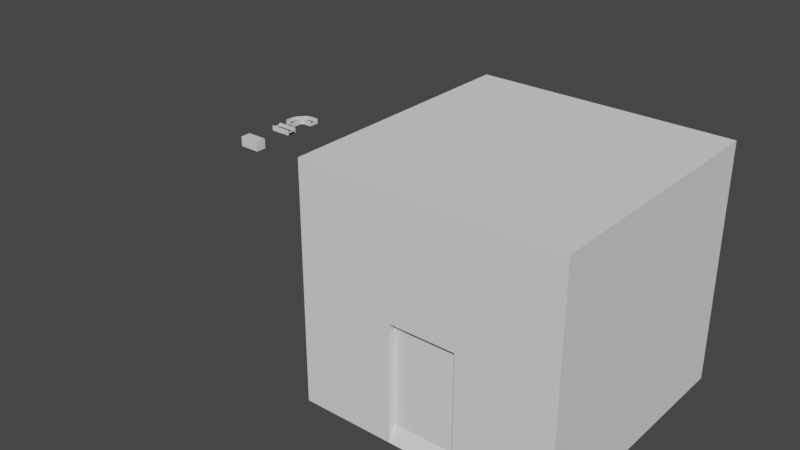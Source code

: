 # Source: ConveyerBelts.blend  (saved by Blender 2.82.7; exported with 4.5.12 LTS)
import bpy
from mathutils import Matrix  # noqa: F401  (used for matrix-valued properties, if any)

bpy.ops.wm.read_factory_settings(use_empty=True)
scene = bpy.context.scene
scene.name = 'Scene'

# ---- collections
col_collection = bpy.data.collections.new('Collection'); scene.collection.children.link(col_collection)

# ---- materials (node trees are filled in below, after node groups)
mat_material = bpy.data.materials.new('Material')
mat_material.alpha_threshold = 0.0
mat_material.use_transparent_shadow = False
mat_material.line_color = (0.0, 0.0, 0.0, 1.0)
mat_material_001 = bpy.data.materials.new('Material.001')
mat_material_001.alpha_threshold = 0.0
mat_material_001.use_transparent_shadow = False
mat_material_001.line_color = (0.0, 0.0, 0.0, 1.0)
mat_belt = bpy.data.materials.new('Belt')
mat_belt.use_transparent_shadow = False
mat_belt.diffuse_color = (0.003347, 0.003347, 0.003347, 1.0)

# ---- material node trees
mat_material.use_nodes = True; mat_material.node_tree.nodes.clear()
_N = mat_material.node_tree.nodes; _L = mat_material.node_tree.links
n0 = _N.new('ShaderNodeOutputMaterial'); n0.name = 'Material Output'; n0.location = (300, 300)
n1 = _N.new('ShaderNodeBsdfPrincipled'); n1.name = 'Principled BSDF'; n1.location = (10, 300)
n1.distribution = 'GGX'
n1.subsurface_method = 'BURLEY'
n1.inputs[2].default_value = 0.4
n1.inputs[3].default_value = 1.45
n1.inputs[27].default_value = (0.0, 0.0, 0.0, 1.0)
n1.inputs[28].default_value = 1.0
_L.new(n1.outputs[0], n0.inputs[0])
n0.is_active_output = True
mat_material_001.use_nodes = True; mat_material_001.node_tree.nodes.clear()
_N = mat_material_001.node_tree.nodes; _L = mat_material_001.node_tree.links
n0 = _N.new('ShaderNodeOutputMaterial'); n0.name = 'Material Output'; n0.location = (300, 300)
n1 = _N.new('ShaderNodeBsdfPrincipled'); n1.name = 'Principled BSDF'; n1.location = (10, 300)
n1.distribution = 'GGX'
n1.subsurface_method = 'BURLEY'
n1.inputs[2].default_value = 0.4
n1.inputs[3].default_value = 1.45
n1.inputs[27].default_value = (0.0, 0.0, 0.0, 1.0)
n1.inputs[28].default_value = 1.0
_L.new(n1.outputs[0], n0.inputs[0])
n0.is_active_output = True
mat_belt.use_nodes = True; mat_belt.node_tree.nodes.clear()
_N = mat_belt.node_tree.nodes; _L = mat_belt.node_tree.links
n0 = _N.new('ShaderNodeOutputMaterial'); n0.name = 'Material Output'; n0.location = (300, 300)
n1 = _N.new('ShaderNodeBsdfPrincipled'); n1.name = 'Principled BSDF'; n1.location = (10, 300)
n1.distribution = 'GGX'
n1.subsurface_method = 'BURLEY'
n1.inputs[0].default_value = (0.003347, 0.003347, 0.003347, 1.0)
n1.inputs[3].default_value = 1.45
n1.inputs[27].default_value = (0.0, 0.0, 0.0, 1.0)
n1.inputs[28].default_value = 1.0
_L.new(n1.outputs[0], n0.inputs[0])
n0.is_active_output = True

# ---- world
world_world = bpy.data.worlds.new('World'); scene.world = world_world
world_world.use_nodes = True; world_world.node_tree.nodes.clear()
_N = world_world.node_tree.nodes; _L = world_world.node_tree.links
n0 = _N.new('ShaderNodeOutputWorld'); n0.name = 'World Output'; n0.location = (300, 300)
n1 = _N.new('ShaderNodeBackground'); n1.name = 'Background'; n1.location = (10, 300)
n1.inputs[0].default_value = (0.05088, 0.05088, 0.05088, 1.0)
_L.new(n1.outputs[0], n0.inputs[0])
n0.is_active_output = True
world_world.color = (0.05088, 0.05088, 0.05088)
world_world.use_sun_shadow = False
world_world.sun_shadow_jitter_overblur = 0.0

# ---- meshes
me_cube = bpy.data.meshes.new('Cube')
me_cube.from_pydata([(-2.384e-07, 0.0, 0.0), (1.0, 0.0, 0.0)], [(0, 1)], [])
_uv = me_cube.uv_layers.new(name='UVMap')
_uv.uv.foreach_set('vector', [])
me_cube.materials.append(mat_material)
me_cube.use_remesh_preserve_volume = False
me_cube.use_remesh_preserve_attributes = False
me_cube.use_mirror_vertex_groups = False
me_cube.update()
me_cube_001 = bpy.data.meshes.new('Cube.001')
me_cube_001.from_pydata([(-1.242, 0.621, -0.2715), (-1.242, -0.6211, -0.2715), (-1.242, -0.6211, 0.1403), (-1.242, 0.621, 0.1403), (1.242, 0.621, -0.2715), (1.242, -0.6211, -0.2715), (1.242, -0.6211, 0.1403), (1.242, 0.621, 0.1403), (-0.414, 0.621, -0.2715), (-0.414, -0.6211, -0.2715), (-0.414, -0.6211, 0.1403), (-0.414, 0.621, 0.1403), (0.414, 0.621, -0.2715), (0.414, -0.6211, -0.2715), (0.414, -0.6211, 0.1403), (0.414, 0.621, 0.1403), (-1.242, 0.4746, -0.2715), (-1.242, -0.473, -0.2715), (-1.242, -0.473, -0.05972), (-1.242, 0.4746, -0.05972), (1.242, 0.4746, -0.05972), (1.242, -0.473, -0.05972), (1.242, -0.473, -0.2715), (1.242, 0.4746, -0.2715), (-0.414, 0.4746, -0.2715), (-0.414, -0.473, -0.2715), (-0.414, -0.473, 0.1403), (-0.414, 0.4746, 0.1403), (0.414, 0.4746, -0.2715), (0.414, -0.473, -0.2715), (0.414, -0.473, 0.1403), (0.414, 0.4746, 0.1403), (-1.242, 0.4746, 0.3215), (-1.242, 0.621, 0.3215), (1.242, -0.473, 0.3215), (1.242, -0.6211, 0.3215), (-0.414, -0.6211, 0.3215), (-1.242, -0.6211, 0.3215), (-0.414, 0.4746, 0.3215), (-0.414, 0.621, 0.3215), (0.414, -0.6211, 0.3215), (0.414, 0.4746, 0.3215), (0.414, 0.621, 0.3215), (1.242, 0.621, 0.3215), (-1.242, -0.473, 0.3215), (1.242, 0.4746, 0.3215), (-0.414, -0.473, 0.3215), (0.414, -0.473, 0.3215), (-1.242, 0.4366, -0.2715), (-1.242, -0.4349, -0.2715), (-1.242, -0.4349, -0.05972), (-1.242, 0.4366, -0.05972), (1.242, 0.4366, -0.05972), (1.242, -0.4349, -0.05972), (1.242, -0.4349, -0.2715), (1.242, 0.4366, -0.2715), (-0.414, 0.4366, -0.2715), (-0.414, -0.4349, -0.2715), (-0.414, -0.4349, -0.05972), (-0.414, 0.4366, -0.05972), (0.414, 0.4366, -0.2715), (0.414, -0.4349, -0.2715), (0.414, -0.4349, -0.05972), (0.414, 0.4366, -0.05972), (-1.242, 0.4366, -0.04006), (-1.242, 0.4746, -0.04006), (1.242, -0.4349, -0.04006), (1.242, -0.473, -0.04006), (-0.414, 0.4366, -0.04006), (-0.414, 0.4746, -0.04006), (0.414, 0.4366, -0.04006), (0.414, 0.4746, -0.04006), (0.414, -0.473, -0.04006), (1.242, 0.4746, -0.04006), (-0.414, -0.473, -0.04006), (-1.242, -0.473, -0.04006), (-1.242, -0.4349, -0.04006), (1.242, 0.4366, -0.04006), (-0.414, -0.4349, -0.04006), (0.414, -0.4349, -0.04006)], [], [(17, 1, 2, 18), (21, 6, 5, 22), (25, 9, 1, 17), (9, 10, 2, 1), (7, 15, 42, 43), (11, 8, 0, 3), (29, 13, 9, 25), (13, 14, 10, 9), (2, 10, 36, 37), (15, 12, 8, 11), (22, 5, 13, 29), (5, 6, 14, 13), (27, 31, 41, 38), (7, 4, 12, 15), (14, 6, 35, 40), (20, 31, 71, 73), (4, 23, 28, 12), (54, 22, 29, 61), (30, 26, 46, 47), (59, 63, 70, 68), (12, 28, 24, 8), (61, 29, 25, 57), (3, 19, 32, 33), (18, 26, 74, 75), (8, 24, 16, 0), (57, 25, 17, 49), (7, 20, 23, 4), (53, 21, 22, 54), (0, 16, 19, 3), (49, 17, 18, 50), (38, 39, 33, 32), (41, 42, 39, 38), (45, 43, 42, 41), (35, 34, 47, 40), (40, 47, 46, 36), (36, 46, 44, 37), (6, 21, 34, 35), (10, 14, 40, 36), (11, 3, 33, 39), (21, 30, 47, 34), (15, 11, 39, 42), (26, 18, 44, 46), (18, 2, 37, 44), (31, 20, 45, 41), (19, 27, 38, 32), (20, 7, 43, 45), (16, 48, 51, 19), (48, 49, 50, 51), (20, 52, 55, 23), (52, 53, 54, 55), (24, 56, 48, 16), (56, 57, 49, 48), (52, 20, 73, 77), (58, 59, 51, 50), (28, 60, 56, 24), (60, 61, 57, 56), (62, 58, 78, 79), (62, 63, 59, 58), (23, 55, 60, 28), (55, 54, 61, 60), (30, 21, 67, 72), (53, 52, 63, 62), (77, 73, 71, 70), (70, 71, 69, 68), (68, 69, 65, 64), (74, 78, 76, 75), (72, 79, 78, 74), (67, 66, 79, 72), (27, 19, 65, 69), (19, 51, 64, 65), (58, 50, 76, 78), (21, 53, 66, 67), (53, 62, 79, 66), (26, 30, 72, 74), (51, 59, 68, 64), (63, 52, 77, 70), (31, 27, 69, 71), (50, 18, 75, 76)])
me_cube_001.polygons.foreach_set('material_index', [0, 0, 0, 0, 0, 0, 0, 0, 0, 0, 0, 0, 0, 0, 0, 0, 0, 0, 0, 0, 0, 0, 0, 0, 0, 0, 0, 0, 0, 0, 0, 0, 0, 0, 0, 0, 0, 0, 0, 0, 0, 0, 0, 0, 0, 0, 0, 0, 0, 0, 0, 0, 0, 1, 0, 0, 0, 1, 0, 0, 0, 1, 0, 0, 0, 0, 0, 0, 0, 0, 0, 0, 0, 0, 0, 0, 0, 0])
me_cube_001.materials.append(mat_material_001)
me_cube_001.materials.append(mat_belt)
me_cube_001.use_remesh_preserve_volume = False
me_cube_001.use_remesh_preserve_attributes = False
me_cube_001.use_mirror_vertex_groups = False
me_cube_001.update()
me_cube_002 = bpy.data.meshes.new('Cube.002')
me_cube_002.from_pydata([(0.0, 0.4738, -0.2059), (0.0, -0.4738, -0.2059), (0.0, -0.4738, 0.2059), (0.0, 0.4738, 0.2059)], [], [(0, 1, 2, 3)])
me_cube_002.materials.append(mat_material_001)
me_cube_002.use_remesh_preserve_volume = False
me_cube_002.use_remesh_preserve_attributes = False
me_cube_002.use_mirror_vertex_groups = False
me_cube_002.update()
me_cube_003 = bpy.data.meshes.new('Cube.003')
me_cube_003.from_pydata([(0.0, 0.4738, -0.2059), (0.0, -0.4738, -0.2059), (0.0, -0.4738, 0.2059), (0.0, 0.4738, 0.2059)], [], [(3, 2, 1, 0)])
me_cube_003.materials.append(mat_material_001)
me_cube_003.use_remesh_preserve_volume = False
me_cube_003.use_remesh_preserve_attributes = False
me_cube_003.use_mirror_vertex_groups = False
me_cube_003.update()
me_cube_008 = bpy.data.meshes.new('Cube.008')
me_cube_008.from_pydata([(-1.213, -1.405, -0.2737), (0.02917, -1.405, -0.2737), (0.02917, -1.405, 0.1381), (-1.213, -1.405, 0.1381), (1.402, 1.193, -0.2737), (1.402, -0.04936, -0.2737), (1.402, -0.04936, 0.1381), (1.402, 1.193, 0.1381), (-1.213, -0.5766, -0.2737), (0.02917, -0.5766, -0.2737), (0.02917, -0.5766, 0.1381), (-1.213, -0.5766, 0.1381), (0.5736, 1.193, -0.2737), (0.5736, -0.04936, -0.2737), (0.5736, -0.04936, 0.1381), (0.5736, 1.193, 0.1381), (-1.067, -1.405, -0.2737), (-0.119, -1.405, -0.2737), (-0.119, -1.405, -0.06193), (-1.067, -1.405, -0.06193), (1.402, 1.046, -0.06193), (1.402, 0.09877, -0.06193), (1.402, 0.09877, -0.2737), (1.402, 1.046, -0.2737), (-1.067, -0.5766, -0.2737), (-0.119, -0.5766, -0.2737), (-0.119, -0.5766, -0.06193), (-1.067, -0.5766, -0.06193), (0.5736, 1.046, -0.2737), (0.5736, 0.09877, -0.2737), (0.5736, 0.09877, -0.06193), (0.5736, 1.046, -0.06193), (-1.067, -1.405, 0.3192), (-1.213, -1.405, 0.3192), (1.402, 0.09877, 0.3192), (1.402, -0.04936, 0.3192), (0.02917, -0.5766, 0.3192), (0.02917, -1.405, 0.3192), (-1.067, -0.5766, 0.3192), (-1.213, -0.5766, 0.3192), (0.5736, -0.04936, 0.3192), (0.5736, 1.046, 0.3192), (0.5736, 1.193, 0.3192), (1.402, 1.193, 0.3192), (-0.119, -1.405, 0.3192), (1.402, 1.046, 0.3192), (-0.119, -0.5766, 0.3192), (0.5736, 0.09877, 0.3192), (-1.028, -1.405, -0.2737), (-0.157, -1.405, -0.2737), (-0.157, -1.405, -0.06193), (-1.028, -1.405, -0.06193), (1.402, 1.008, -0.06193), (1.402, 0.1368, -0.06193), (1.402, 0.1368, -0.2737), (1.402, 1.008, -0.2737), (-1.028, -0.5766, -0.2737), (-0.157, -0.5766, -0.2737), (-0.157, -0.5766, -0.06193), (-1.028, -0.5766, -0.06193), (0.5736, 1.008, -0.2737), (0.5736, 0.1368, -0.2737), (0.5736, 0.1368, -0.06193), (0.5736, 1.008, -0.06193), (-1.028, -1.405, -0.04227), (-1.067, -1.405, -0.04227), (1.402, 0.1368, -0.04227), (1.402, 0.09877, -0.04227), (-1.028, -0.5766, -0.04227), (-1.067, -0.5766, -0.04227), (0.5736, 1.008, -0.04227), (0.5736, 1.046, -0.04227), (0.5736, 0.09877, -0.04227), (1.402, 1.046, -0.04227), (-0.119, -0.5766, -0.04227), (-0.119, -1.405, -0.04227), (-0.157, -1.405, -0.04227), (1.402, 1.008, -0.04227), (-0.157, -0.5766, -0.04227), (0.5736, 0.1368, -0.04227), (-0.1651, 1.086, -0.2737), (0.3118, -0.04442, -0.2737), (0.3118, -0.04442, 0.1381), (-0.1651, 1.086, 0.1381), (0.255, 0.09035, 0.1381), (-0.1089, 0.9524, 0.1381), (-0.1089, 0.9524, -0.2737), (0.255, 0.09035, -0.2737), (0.3118, -0.04442, 0.3192), (-0.1651, 1.086, 0.3192), (0.255, 0.09035, 0.3192), (-0.1089, 0.9524, 0.3192), (-0.09425, 0.9178, -0.2737), (0.2403, 0.125, -0.2737), (0.2403, 0.125, -0.06193), (-0.09425, 0.9178, -0.06193), (0.255, 0.09035, -0.04227), (-0.1089, 0.9524, -0.04227), (0.2403, 0.125, -0.04227), (-0.09425, 0.9178, -0.04227), (0.03113, -0.3001, -0.2737), (0.03113, -0.3001, 0.1381), (-1.02, 0.1252, 0.1381), (-0.09424, -0.2494, 0.1381), (-0.8961, 0.07512, 0.1381), (-0.8961, 0.07512, -0.2737), (-0.09424, -0.2494, -0.2737), (0.03113, -0.3001, 0.3192), (-1.02, 0.1252, 0.3192), (-0.09424, -0.2494, 0.3192), (-0.8961, 0.07512, 0.3192), (-0.8639, 0.06208, -0.2737), (-0.1264, -0.2364, -0.2737), (-0.1264, -0.2364, -0.06193), (-0.8639, 0.06208, -0.06193), (-0.09424, -0.2494, -0.04227), (-0.8961, 0.07512, -0.04227), (-0.1264, -0.2364, -0.04227), (-0.8639, 0.06208, -0.04227), (-1.02, 0.1252, -0.2737)], [], [(17, 1, 2, 18), (21, 6, 5, 22), (25, 9, 1, 17), (9, 10, 2, 1), (7, 15, 42, 43), (11, 8, 0, 3), (106, 100, 9, 25), (100, 101, 10, 9), (2, 10, 36, 37), (102, 119, 8, 11), (22, 5, 13, 29), (5, 6, 14, 13), (85, 31, 41, 91), (7, 4, 12, 15), (14, 6, 35, 40), (20, 31, 71, 73), (4, 23, 28, 12), (54, 22, 29, 61), (103, 26, 46, 109), (95, 63, 70, 99), (119, 105, 24, 8), (112, 106, 25, 57), (3, 19, 32, 33), (18, 26, 74, 75), (8, 24, 16, 0), (57, 25, 17, 49), (7, 20, 23, 4), (53, 21, 22, 54), (0, 16, 19, 3), (49, 17, 18, 50), (38, 39, 33, 32), (110, 108, 39, 38), (45, 43, 42, 41), (35, 34, 47, 40), (107, 109, 46, 36), (36, 46, 44, 37), (6, 21, 34, 35), (82, 14, 40, 88), (11, 3, 33, 39), (21, 30, 47, 34), (102, 11, 39, 108), (26, 18, 44, 46), (18, 2, 37, 44), (31, 20, 45, 41), (19, 27, 38, 32), (20, 7, 43, 45), (16, 48, 51, 19), (48, 49, 50, 51), (20, 52, 55, 23), (52, 53, 54, 55), (24, 56, 48, 16), (56, 57, 49, 48), (52, 20, 73, 77), (58, 59, 51, 50), (105, 111, 56, 24), (111, 112, 57, 56), (113, 58, 78, 117), (113, 114, 59, 58), (23, 55, 60, 28), (55, 54, 61, 60), (30, 21, 67, 72), (53, 52, 63, 62), (77, 73, 71, 70), (118, 116, 69, 68), (68, 69, 65, 64), (74, 78, 76, 75), (115, 117, 78, 74), (67, 66, 79, 72), (27, 19, 65, 69), (19, 51, 64, 65), (58, 50, 76, 78), (21, 53, 66, 67), (53, 62, 79, 66), (84, 30, 72, 96), (51, 59, 68, 64), (63, 52, 77, 70), (104, 27, 69, 116), (50, 18, 75, 76), (84, 96, 115, 103), (98, 117, 115, 96), (97, 116, 118, 99), (95, 114, 113, 94), (94, 113, 117, 98), (93, 112, 111, 92), (92, 111, 105, 86), (83, 102, 108, 89), (82, 88, 107, 101), (90, 109, 107, 88), (89, 108, 110, 91), (87, 106, 112, 93), (86, 105, 119, 80), (95, 99, 118, 114), (84, 103, 109, 90), (85, 91, 110, 104), (119, 102, 83, 80), (82, 101, 100, 81), (81, 100, 106, 87), (29, 13, 81, 87), (13, 14, 82, 81), (15, 12, 80, 83), (30, 84, 90, 47), (12, 28, 86, 80), (61, 29, 87, 93), (41, 42, 89, 91), (40, 47, 90, 88), (15, 83, 89, 42), (28, 60, 92, 86), (60, 61, 93, 92), (62, 94, 98, 79), (62, 63, 95, 94), (70, 71, 97, 99), (72, 79, 98, 96), (31, 85, 97, 71), (27, 104, 110, 38), (59, 114, 118, 68), (10, 101, 107, 36), (26, 103, 115, 74), (85, 104, 116, 97)])
me_cube_008.polygons.foreach_set('material_index', [0, 0, 0, 0, 0, 0, 0, 0, 0, 0, 0, 0, 0, 0, 0, 0, 0, 0, 0, 0, 0, 0, 0, 0, 0, 0, 0, 0, 0, 0, 0, 0, 0, 0, 0, 0, 0, 0, 0, 0, 0, 0, 0, 0, 0, 0, 0, 0, 0, 0, 0, 0, 0, 1, 0, 0, 0, 1, 0, 0, 0, 1, 0, 0, 0, 0, 0, 0, 0, 0, 0, 0, 0, 0, 0, 0, 0, 0, 0, 0, 0, 1, 0, 0, 0, 0, 0, 0, 0, 0, 0, 0, 0, 0, 0, 0, 0, 0, 0, 0, 0, 0, 0, 0, 0, 0, 0, 0, 0, 1, 0, 0, 0, 0, 0, 0, 0, 0])
me_cube_008.materials.append(mat_material_001)
me_cube_008.materials.append(mat_belt)
me_cube_008.use_remesh_preserve_volume = False
me_cube_008.use_remesh_preserve_attributes = False
me_cube_008.use_mirror_vertex_groups = False
me_cube_008.update()
me_cube_009 = bpy.data.meshes.new('Cube.009')
me_cube_009.from_pydata([(-0.4357, 2.384e-07, -0.2059), (0.4357, 2.384e-07, -0.2059), (0.4357, 2.384e-07, 0.2059), (-0.4357, 2.384e-07, 0.2059)], [], [(0, 1, 2, 3)])
me_cube_009.materials.append(mat_material_001)
me_cube_009.materials.append(mat_belt)
me_cube_009.use_remesh_preserve_volume = False
me_cube_009.use_remesh_preserve_attributes = False
me_cube_009.use_mirror_vertex_groups = False
me_cube_009.update()
me_cube_010 = bpy.data.meshes.new('Cube.010')
me_cube_010.from_pydata([(-1.192e-07, 0.4357, -0.2059), (-1.192e-07, -0.4357, -0.2059), (-1.192e-07, -0.4357, 0.2059), (-1.192e-07, 0.4357, 0.2059)], [], [(3, 2, 1, 0)])
me_cube_010.materials.append(mat_material_001)
me_cube_010.materials.append(mat_belt)
me_cube_010.use_remesh_preserve_volume = False
me_cube_010.use_remesh_preserve_attributes = False
me_cube_010.use_mirror_vertex_groups = False
me_cube_010.update()
me_cube_004 = bpy.data.meshes.new('Cube.004')
me_cube_004.from_pydata([(13.2, -23.85, 12.31), (13.2, -23.85, -12.31), (-13.2, -23.85, 12.31), (-13.2, -23.85, -12.31), (13.2, 2.796, 12.31), (13.2, 2.796, -12.31), (-13.2, 2.796, 12.31), (-13.2, 2.796, -12.31), (-3.436, -23.85, 12.31), (3.436, -23.85, 12.31), (3.436, -23.85, -12.31), (-3.436, -23.85, -12.31), (13.2, -23.85, 0.0), (-13.2, -23.85, 0.0), (3.436, -23.85, 0.0), (-3.436, -23.85, 0.0)], [], [(15, 13, 3, 11), (2, 6, 7, 3, 13), (7, 5, 1, 10, 11, 3), (8, 9, 0, 4, 6, 2), (4, 0, 12, 1, 5), (12, 14, 10, 1), (9, 8, 15, 14), (0, 9, 14, 12), (6, 4, 5, 7), (8, 2, 13, 15)])
_uv = me_cube_004.uv_layers.new(name='UVMap')
_uv.uv.foreach_set('vector', [0.5, 0.1667, 0.5, 0.25, 0.625, 0.25, 0.625, 0.1667, 0.375, 0.25, 0.375, 0.5, 0.625, 0.5, 0.625, 0.25, 0.5, 0.25, 0.625, 0.5, 0.625, 0.75, 0.875, 0.75, 0.875, 0.6667, 0.875, 0.5833, 0.875, 0.5, 0.125, 0.5833, 0.125, 0.6667, 0.125, 0.75, 0.375, 0.75, 0.375, 0.5, 0.125, 0.5, 0.375, 0.75, 0.375, 1.0, 0.5, 1.0, 0.625, 1.0, 0.625, 0.75, 0.5, 0.0, 0.5, 0.08333, 0.625, 0.08333, 0.625, 0.0, 0.375, 0.08333, 0.375, 0.1667, 0.5, 0.1667, 0.5, 0.08333, 0.375, 0.0, 0.375, 0.08333, 0.5, 0.08333, 0.5, 0.0, 0.375, 0.5, 0.375, 0.75, 0.625, 0.75, 0.625, 0.5, 0.375, 0.1667, 0.375, 0.25, 0.5, 0.25, 0.5, 0.1667])
me_cube_004.use_remesh_fix_poles = True
me_cube_004.use_remesh_preserve_attributes = False
me_cube_004.use_mirror_vertex_groups = False
me_cube_004.update()
me_cube_005 = bpy.data.meshes.new('Cube.005')
me_cube_005.from_pydata([(3.436, 0.0, -4.754), (-3.436, 0.0, -4.754), (3.436, 0.0, 6.157), (-3.436, 0.0, 6.157)], [], [(0, 2, 3, 1)])
_uv = me_cube_005.uv_layers.new(name='UVMap')
_uv.uv.foreach_set('vector', [0.625, 0.08333, 0.5, 0.08333, 0.5, 0.1667, 0.625, 0.1667])
me_cube_005.use_remesh_fix_poles = True
me_cube_005.use_remesh_preserve_attributes = False
me_cube_005.use_mirror_vertex_groups = False
me_cube_005.update()

# ---- objects
ob_cube = bpy.data.objects.new('Cube', me_cube)
ob_singlebelt = bpy.data.objects.new('SingleBelt', me_cube_001)
ob_singlebelt_001 = bpy.data.objects.new('SingleBelt.001', me_cube_002)
ob_singlebelt_002 = bpy.data.objects.new('SingleBelt.002', me_cube_003)
ob_singlebeltcorner = bpy.data.objects.new('SingleBeltCorner', me_cube_008)
ob_singlebeltcorner_001 = bpy.data.objects.new('SingleBeltCorner.001', me_cube_009)
ob_singlebeltcorner_002 = bpy.data.objects.new('SingleBeltCorner.002', me_cube_010)
ob_startroom = bpy.data.objects.new('StartRoom', me_cube_004)
ob_startroomdoor = bpy.data.objects.new('StartRoomDoor', me_cube_005)

# ---- transforms, parenting, visibility, modifiers, constraints
ob_cube.location = (-0.1622, 0.084, 0.0)
ob_cube.scale = (2.484, 2.484, 2.383)
ob_cube.lock_rotations_4d = False
ob_cube.empty_display_type = 'ARROWS'
ob_cube.lineart.crease_threshold = 0.0
_m = ob_cube.modifiers.new('Skin', 'SKIN')
ob_singlebelt.location = (1.08, 5.002, 0.06562)
ob_singlebelt.lock_rotations_4d = False
ob_singlebelt.empty_display_type = 'ARROWS'
ob_singlebelt.lineart.crease_threshold = 0.0
ob_singlebelt_001.parent = ob_singlebelt
ob_singlebelt_001.matrix_parent_inverse = Matrix(((1.0, -0.0, 0.0, -1.08), (-0.0, 1.0, -0.0, -5.002), (0.0, -0.0, 1.0, -0.06562), (-0.0, 0.0, -0.0, 1.0)))
ob_singlebelt_001.location = (-0.1622, 5.002, 0.0)
ob_singlebelt_001.lock_rotations_4d = False
ob_singlebelt_001.empty_display_type = 'ARROWS'
ob_singlebelt_001.lineart.crease_threshold = 0.0
ob_singlebelt_002.parent = ob_singlebelt
ob_singlebelt_002.matrix_parent_inverse = Matrix(((1.0, -0.0, 0.0, -1.08), (-0.0, 1.0, -0.0, -5.002), (0.0, -0.0, 1.0, -0.06562), (-0.0, 0.0, -0.0, 1.0)))
ob_singlebelt_002.location = (2.322, 5.002, 0.0)
ob_singlebelt_002.lock_rotations_4d = False
ob_singlebelt_002.empty_display_type = 'ARROWS'
ob_singlebelt_002.lineart.crease_threshold = 0.0
ob_singlebeltcorner.location = (0.9593, 8.133, 0.06783)
ob_singlebeltcorner.lock_rotations_4d = False
ob_singlebeltcorner.empty_display_type = 'ARROWS'
ob_singlebeltcorner.lineart.crease_threshold = 0.0
ob_singlebeltcorner_001.parent = ob_singlebeltcorner
ob_singlebeltcorner_001.matrix_parent_inverse = Matrix(((1.0, -0.0, 0.0, -0.9593), (-0.0, 1.0, -0.0, -8.133), (0.0, -0.0, 1.0, -0.06783), (-0.0, 0.0, -0.0, 1.0)))
ob_singlebeltcorner_001.location = (0.3666, 6.728, 7.451e-09)
ob_singlebeltcorner_001.lock_rotations_4d = False
ob_singlebeltcorner_001.empty_display_type = 'ARROWS'
ob_singlebeltcorner_001.lineart.crease_threshold = 0.0
ob_singlebeltcorner_002.parent = ob_singlebeltcorner
ob_singlebeltcorner_002.matrix_parent_inverse = Matrix(((1.0, -0.0, 0.0, -0.9593), (-0.0, 1.0, -0.0, -8.133), (0.0, -0.0, 1.0, -0.06783), (-0.0, 0.0, -0.0, 1.0)))
ob_singlebeltcorner_002.location = (2.361, 8.705, -7.451e-09)
ob_singlebeltcorner_002.lock_rotations_4d = False
ob_singlebeltcorner_002.empty_display_type = 'ARROWS'
ob_singlebeltcorner_002.lineart.crease_threshold = 0.0
ob_startroom.location = (41.33, 4.335, 0.0)
ob_startroom.lineart.crease_threshold = 0.0
_m = ob_startroom.modifiers.new('Solidify', 'SOLIDIFY')
_m.thickness = 2.34
_m.nonmanifold_merge_threshold = 0.0003
ob_startroomdoor.parent = ob_startroom
ob_startroomdoor.matrix_parent_inverse = Matrix(((1.0, -0.0, 0.0, -41.33), (-0.0, 1.0, -0.0, -4.335), (0.0, -0.0, 1.0, -0.0), (-0.0, 0.0, -0.0, 1.0)))
ob_startroomdoor.location = (41.33, -18.73, -6.157)
ob_startroomdoor.lineart.crease_threshold = 0.0
_m = ob_startroomdoor.modifiers.new('Solidify', 'SOLIDIFY')
_m.thickness = 0.2
_m.nonmanifold_merge_threshold = 0.0003

# ---- collection membership
col_collection.objects.link(ob_cube)
col_collection.objects.link(ob_singlebelt)
col_collection.objects.link(ob_singlebelt_001)
col_collection.objects.link(ob_singlebelt_002)
col_collection.objects.link(ob_singlebeltcorner)
col_collection.objects.link(ob_singlebeltcorner_001)
col_collection.objects.link(ob_singlebeltcorner_002)
col_collection.objects.link(ob_startroom)
col_collection.objects.link(ob_startroomdoor)

# ---- scene / render settings (as saved in the file)
scene.frame_start = 1; scene.frame_end = 250; scene.frame_set(0)
scene.render.engine = 'BLENDER_EEVEE_NEXT'
scene.cycles.use_denoising = False
scene.cycles.samples = 128
scene.cycles.sampling_pattern = 'TABULATED_SOBOL'
scene.cycles.use_adaptive_sampling = False
scene.cycles.use_light_tree = False
scene.view_settings.view_transform = 'Filmic'
bpy.context.view_layer.update()

# ---- added for rendering (the .blend has no active camera and no usable light): camera, sun
cam_auto = bpy.data.cameras.new('AutoCamera')
cam_auto.lens = 50.0
cam_auto.sensor_width = 36.0
cam_auto.clip_end = 1081.88
ob_auto_camera = bpy.data.objects.new('AutoCamera', cam_auto)
scene.collection.objects.link(ob_auto_camera)
ob_auto_camera.location = (88.782, -79.0706, 49.3165)
ob_auto_camera.rotation_euler = (1.09748, -7.21219e-08, 0.694738)
scene.camera = ob_auto_camera
light_auto_sun = bpy.data.lights.new('AutoSun', 'SUN')
light_auto_sun.energy = 3.0
light_auto_sun.angle = 0.0523599
ob_auto_sun = bpy.data.objects.new('AutoSun', light_auto_sun)
scene.collection.objects.link(ob_auto_sun)
ob_auto_sun.rotation_euler = (0.872665, 0.174533, 0.523599)
bpy.context.view_layer.update()
